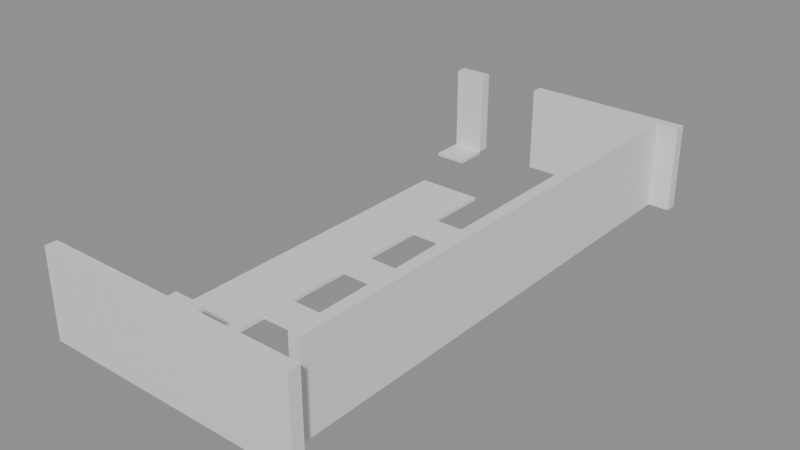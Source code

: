 # Source: building_lego.blend  (saved by Blender 5.0.119; exported with 4.5.12 LTS)
import bpy
from mathutils import Matrix  # noqa: F401  (used for matrix-valued properties, if any)

bpy.ops.wm.read_factory_settings(use_empty=True)
scene = bpy.context.scene
scene.name = 'Scene'

# ---- collections
col_01_paredes_externas = bpy.data.collections.new('01_Paredes_Externas'); scene.collection.children.link(col_01_paredes_externas)
col_02_paredes_internas = bpy.data.collections.new('02_Paredes_Internas'); scene.collection.children.link(col_02_paredes_internas)
col_03_pisos_escadas = bpy.data.collections.new('03_Pisos_Escadas'); scene.collection.children.link(col_03_pisos_escadas)

# ---- materials (node trees are filled in below, after node groups)
mat_mat_parede_externa = bpy.data.materials.new('Mat_Parede_Externa')
mat_mat_parede_interna = bpy.data.materials.new('Mat_Parede_Interna')
mat_mat_pisos = bpy.data.materials.new('Mat_Pisos')

# ---- material node trees
mat_mat_parede_externa.use_nodes = True; mat_mat_parede_externa.node_tree.nodes.clear()
_N = mat_mat_parede_externa.node_tree.nodes; _L = mat_mat_parede_externa.node_tree.links
n0 = _N.new('ShaderNodeBsdfPrincipled'); n0.name = 'BSDF - Pré-fundamentado'; n0.location = (-200, 100)
n1 = _N.new('ShaderNodeOutputMaterial'); n1.name = 'Saída de material'; n1.location = (200, 100)
_L.new(n0.outputs[0], n1.inputs[0])
n1.is_active_output = True
mat_mat_parede_interna.use_nodes = True; mat_mat_parede_interna.node_tree.nodes.clear()
_N = mat_mat_parede_interna.node_tree.nodes; _L = mat_mat_parede_interna.node_tree.links
n0 = _N.new('ShaderNodeBsdfPrincipled'); n0.name = 'BSDF - Pré-fundamentado'; n0.location = (-200, 100)
n1 = _N.new('ShaderNodeOutputMaterial'); n1.name = 'Saída de material'; n1.location = (200, 100)
_L.new(n0.outputs[0], n1.inputs[0])
n1.is_active_output = True
mat_mat_pisos.use_nodes = True; mat_mat_pisos.node_tree.nodes.clear()
_N = mat_mat_pisos.node_tree.nodes; _L = mat_mat_pisos.node_tree.links
n0 = _N.new('ShaderNodeBsdfPrincipled'); n0.name = 'BSDF - Pré-fundamentado'; n0.location = (-200, 100)
n1 = _N.new('ShaderNodeOutputMaterial'); n1.name = 'Saída de material'; n1.location = (200, 100)
_L.new(n0.outputs[0], n1.inputs[0])
n1.is_active_output = True

# ---- meshes
me_bloco_dungeon_wall_4792_1079_z22 = bpy.data.meshes.new('Bloco_dungeon_wall_4792_1079_z22')
me_bloco_dungeon_wall_4792_1079_z22.from_pydata([(-0.5, -0.175, -1.32), (0.5, -0.175, -1.32), (0.5, 0.175, -1.32), (-0.5, 0.175, -1.32), (-0.5, -0.175, 1.32), (0.5, -0.175, 1.32), (0.5, 0.175, 1.32), (-0.5, 0.175, 1.32)], [], [(0, 1, 2, 3), (4, 7, 6, 5), (0, 4, 5, 1), (2, 6, 7, 3), (0, 3, 7, 4), (1, 5, 6, 2)])
me_bloco_dungeon_wall_4792_1079_z22.materials.append(mat_mat_parede_externa)
me_bloco_dungeon_wall_4792_1079_z22.update()
me_bloco_dungeon_wall_4793_1079_z22 = bpy.data.meshes.new('Bloco_dungeon_wall_4793_1079_z22')
me_bloco_dungeon_wall_4793_1079_z22.from_pydata([(-0.5, -0.175, -1.32), (0.5, -0.175, -1.32), (0.5, 0.175, -1.32), (-0.5, 0.175, -1.32), (-0.5, -0.175, 1.32), (0.5, -0.175, 1.32), (0.5, 0.175, 1.32), (-0.5, 0.175, 1.32)], [], [(0, 1, 2, 3), (4, 7, 6, 5), (0, 4, 5, 1), (2, 6, 7, 3), (0, 3, 7, 4), (1, 5, 6, 2)])
me_bloco_dungeon_wall_4793_1079_z22.materials.append(mat_mat_parede_externa)
me_bloco_dungeon_wall_4793_1079_z22.update()
me_bloco_dungeon_wall_4794_1079_z22 = bpy.data.meshes.new('Bloco_dungeon_wall_4794_1079_z22')
me_bloco_dungeon_wall_4794_1079_z22.from_pydata([(-0.5, -0.175, -1.32), (0.5, -0.175, -1.32), (0.5, 0.175, -1.32), (-0.5, 0.175, -1.32), (-0.5, -0.175, 1.32), (0.5, -0.175, 1.32), (0.5, 0.175, 1.32), (-0.5, 0.175, 1.32)], [], [(0, 1, 2, 3), (4, 7, 6, 5), (0, 4, 5, 1), (2, 6, 7, 3), (0, 3, 7, 4), (1, 5, 6, 2)])
me_bloco_dungeon_wall_4794_1079_z22.materials.append(mat_mat_parede_externa)
me_bloco_dungeon_wall_4794_1079_z22.update()
me_bloco_dungeon_wall_4795_1079_z22 = bpy.data.meshes.new('Bloco_dungeon_wall_4795_1079_z22')
me_bloco_dungeon_wall_4795_1079_z22.from_pydata([(-0.5, -0.175, -1.32), (0.5, -0.175, -1.32), (0.5, 0.175, -1.32), (-0.5, 0.175, -1.32), (-0.5, -0.175, 1.32), (0.5, -0.175, 1.32), (0.5, 0.175, 1.32), (-0.5, 0.175, 1.32)], [], [(0, 1, 2, 3), (4, 7, 6, 5), (0, 4, 5, 1), (2, 6, 7, 3), (0, 3, 7, 4), (1, 5, 6, 2)])
me_bloco_dungeon_wall_4795_1079_z22.materials.append(mat_mat_parede_externa)
me_bloco_dungeon_wall_4795_1079_z22.update()
me_bloco_dungeon_wall_4796_1079_z22 = bpy.data.meshes.new('Bloco_dungeon_wall_4796_1079_z22')
me_bloco_dungeon_wall_4796_1079_z22.from_pydata([(-0.5, -0.175, -1.32), (0.5, -0.175, -1.32), (0.5, 0.175, -1.32), (-0.5, 0.175, -1.32), (-0.5, -0.175, 1.32), (0.5, -0.175, 1.32), (0.5, 0.175, 1.32), (-0.5, 0.175, 1.32)], [], [(0, 1, 2, 3), (4, 7, 6, 5), (0, 4, 5, 1), (2, 6, 7, 3), (0, 3, 7, 4), (1, 5, 6, 2)])
me_bloco_dungeon_wall_4796_1079_z22.materials.append(mat_mat_parede_externa)
me_bloco_dungeon_wall_4796_1079_z22.update()
me_bloco_dungeon_wall_4797_1079_z22 = bpy.data.meshes.new('Bloco_dungeon_wall_4797_1079_z22')
me_bloco_dungeon_wall_4797_1079_z22.from_pydata([(-0.5, -0.175, -1.32), (0.5, -0.175, -1.32), (0.5, 0.175, -1.32), (-0.5, 0.175, -1.32), (-0.5, -0.175, 1.32), (0.5, -0.175, 1.32), (0.5, 0.175, 1.32), (-0.5, 0.175, 1.32)], [], [(0, 1, 2, 3), (4, 7, 6, 5), (0, 4, 5, 1), (2, 6, 7, 3), (0, 3, 7, 4), (1, 5, 6, 2)])
me_bloco_dungeon_wall_4797_1079_z22.materials.append(mat_mat_parede_externa)
me_bloco_dungeon_wall_4797_1079_z22.update()
me_bloco_dungeon_wall_4798_1079_z22 = bpy.data.meshes.new('Bloco_dungeon_wall_4798_1079_z22')
me_bloco_dungeon_wall_4798_1079_z22.from_pydata([(-0.5, -0.175, -1.32), (0.5, -0.175, -1.32), (0.5, 0.175, -1.32), (-0.5, 0.175, -1.32), (-0.5, -0.175, 1.32), (0.5, -0.175, 1.32), (0.5, 0.175, 1.32), (-0.5, 0.175, 1.32)], [], [(0, 1, 2, 3), (4, 7, 6, 5), (0, 4, 5, 1), (2, 6, 7, 3), (0, 3, 7, 4), (1, 5, 6, 2)])
me_bloco_dungeon_wall_4798_1079_z22.materials.append(mat_mat_parede_externa)
me_bloco_dungeon_wall_4798_1079_z22.update()
me_bloco_dungeon_wall_4799_1079_z22 = bpy.data.meshes.new('Bloco_dungeon_wall_4799_1079_z22')
me_bloco_dungeon_wall_4799_1079_z22.from_pydata([(-0.5, -0.175, -1.32), (0.5, -0.175, -1.32), (0.5, 0.175, -1.32), (-0.5, 0.175, -1.32), (-0.5, -0.175, 1.32), (0.5, -0.175, 1.32), (0.5, 0.175, 1.32), (-0.5, 0.175, 1.32)], [], [(0, 1, 2, 3), (4, 7, 6, 5), (0, 4, 5, 1), (2, 6, 7, 3), (0, 3, 7, 4), (1, 5, 6, 2)])
me_bloco_dungeon_wall_4799_1079_z22.materials.append(mat_mat_parede_externa)
me_bloco_dungeon_wall_4799_1079_z22.update()
me_bloco_dungeon_wall_4792_1095_z22 = bpy.data.meshes.new('Bloco_dungeon_wall_4792_1095_z22')
me_bloco_dungeon_wall_4792_1095_z22.from_pydata([(-0.5, -0.175, -1.32), (0.5, -0.175, -1.32), (0.5, 0.175, -1.32), (-0.5, 0.175, -1.32), (-0.5, -0.175, 1.32), (0.5, -0.175, 1.32), (0.5, 0.175, 1.32), (-0.5, 0.175, 1.32)], [], [(0, 1, 2, 3), (4, 7, 6, 5), (0, 4, 5, 1), (2, 6, 7, 3), (0, 3, 7, 4), (1, 5, 6, 2)])
me_bloco_dungeon_wall_4792_1095_z22.materials.append(mat_mat_parede_externa)
me_bloco_dungeon_wall_4792_1095_z22.update()
me_bloco_dungeon_wall_4795_1095_z22 = bpy.data.meshes.new('Bloco_dungeon_wall_4795_1095_z22')
me_bloco_dungeon_wall_4795_1095_z22.from_pydata([(-0.5, -0.175, -1.32), (0.5, -0.175, -1.32), (0.5, 0.175, -1.32), (-0.5, 0.175, -1.32), (-0.5, -0.175, 1.32), (0.5, -0.175, 1.32), (0.5, 0.175, 1.32), (-0.5, 0.175, 1.32)], [], [(0, 1, 2, 3), (4, 7, 6, 5), (0, 4, 5, 1), (2, 6, 7, 3), (0, 3, 7, 4), (1, 5, 6, 2)])
me_bloco_dungeon_wall_4795_1095_z22.materials.append(mat_mat_parede_externa)
me_bloco_dungeon_wall_4795_1095_z22.update()
me_bloco_dungeon_wall_4796_1095_z22 = bpy.data.meshes.new('Bloco_dungeon_wall_4796_1095_z22')
me_bloco_dungeon_wall_4796_1095_z22.from_pydata([(-0.5, -0.175, -1.32), (0.5, -0.175, -1.32), (0.5, 0.175, -1.32), (-0.5, 0.175, -1.32), (-0.5, -0.175, 1.32), (0.5, -0.175, 1.32), (0.5, 0.175, 1.32), (-0.5, 0.175, 1.32)], [], [(0, 1, 2, 3), (4, 7, 6, 5), (0, 4, 5, 1), (2, 6, 7, 3), (0, 3, 7, 4), (1, 5, 6, 2)])
me_bloco_dungeon_wall_4796_1095_z22.materials.append(mat_mat_parede_externa)
me_bloco_dungeon_wall_4796_1095_z22.update()
me_bloco_dungeon_wall_4797_1095_z22 = bpy.data.meshes.new('Bloco_dungeon_wall_4797_1095_z22')
me_bloco_dungeon_wall_4797_1095_z22.from_pydata([(-0.5, -0.175, -1.32), (0.5, -0.175, -1.32), (0.5, 0.175, -1.32), (-0.5, 0.175, -1.32), (-0.5, -0.175, 1.32), (0.5, -0.175, 1.32), (0.5, 0.175, 1.32), (-0.5, 0.175, 1.32)], [], [(0, 1, 2, 3), (4, 7, 6, 5), (0, 4, 5, 1), (2, 6, 7, 3), (0, 3, 7, 4), (1, 5, 6, 2)])
me_bloco_dungeon_wall_4797_1095_z22.materials.append(mat_mat_parede_externa)
me_bloco_dungeon_wall_4797_1095_z22.update()
me_bloco_dungeon_wall_4798_1095_z22 = bpy.data.meshes.new('Bloco_dungeon_wall_4798_1095_z22')
me_bloco_dungeon_wall_4798_1095_z22.from_pydata([(-0.5, -0.175, -1.32), (0.5, -0.175, -1.32), (0.5, 0.175, -1.32), (-0.5, 0.175, -1.32), (-0.5, -0.175, 1.32), (0.5, -0.175, 1.32), (0.5, 0.175, 1.32), (-0.5, 0.175, 1.32)], [], [(0, 1, 2, 3), (4, 7, 6, 5), (0, 4, 5, 1), (2, 6, 7, 3), (0, 3, 7, 4), (1, 5, 6, 2)])
me_bloco_dungeon_wall_4798_1095_z22.materials.append(mat_mat_parede_externa)
me_bloco_dungeon_wall_4798_1095_z22.update()
me_bloco_dungeon_wall_4799_1095_z22 = bpy.data.meshes.new('Bloco_dungeon_wall_4799_1095_z22')
me_bloco_dungeon_wall_4799_1095_z22.from_pydata([(-0.5, -0.175, -1.32), (0.5, -0.175, -1.32), (0.5, 0.175, -1.32), (-0.5, 0.175, -1.32), (-0.5, -0.175, 1.32), (0.5, -0.175, 1.32), (0.5, 0.175, 1.32), (-0.5, 0.175, 1.32)], [], [(0, 1, 2, 3), (4, 7, 6, 5), (0, 4, 5, 1), (2, 6, 7, 3), (0, 3, 7, 4), (1, 5, 6, 2)])
me_bloco_dungeon_wall_4799_1095_z22.materials.append(mat_mat_parede_externa)
me_bloco_dungeon_wall_4799_1095_z22.update()
me_bloco_dungeon_wall_4799_1080_z22 = bpy.data.meshes.new('Bloco_dungeon_wall_4799_1080_z22')
me_bloco_dungeon_wall_4799_1080_z22.from_pydata([(-0.175, -0.5, -1.32), (0.175, -0.5, -1.32), (0.175, 0.5, -1.32), (-0.175, 0.5, -1.32), (-0.175, -0.5, 1.32), (0.175, -0.5, 1.32), (0.175, 0.5, 1.32), (-0.175, 0.5, 1.32)], [], [(0, 1, 2, 3), (4, 7, 6, 5), (0, 4, 5, 1), (2, 6, 7, 3), (0, 3, 7, 4), (1, 5, 6, 2)])
me_bloco_dungeon_wall_4799_1080_z22.materials.append(mat_mat_parede_externa)
me_bloco_dungeon_wall_4799_1080_z22.update()
me_bloco_dungeon_wall_4799_1081_z22 = bpy.data.meshes.new('Bloco_dungeon_wall_4799_1081_z22')
me_bloco_dungeon_wall_4799_1081_z22.from_pydata([(-0.175, -0.5, -1.32), (0.175, -0.5, -1.32), (0.175, 0.5, -1.32), (-0.175, 0.5, -1.32), (-0.175, -0.5, 1.32), (0.175, -0.5, 1.32), (0.175, 0.5, 1.32), (-0.175, 0.5, 1.32)], [], [(0, 1, 2, 3), (4, 7, 6, 5), (0, 4, 5, 1), (2, 6, 7, 3), (0, 3, 7, 4), (1, 5, 6, 2)])
me_bloco_dungeon_wall_4799_1081_z22.materials.append(mat_mat_parede_externa)
me_bloco_dungeon_wall_4799_1081_z22.update()
me_bloco_dungeon_wall_4799_1082_z22 = bpy.data.meshes.new('Bloco_dungeon_wall_4799_1082_z22')
me_bloco_dungeon_wall_4799_1082_z22.from_pydata([(-0.175, -0.5, -1.32), (0.175, -0.5, -1.32), (0.175, 0.5, -1.32), (-0.175, 0.5, -1.32), (-0.175, -0.5, 1.32), (0.175, -0.5, 1.32), (0.175, 0.5, 1.32), (-0.175, 0.5, 1.32)], [], [(0, 1, 2, 3), (4, 7, 6, 5), (0, 4, 5, 1), (2, 6, 7, 3), (0, 3, 7, 4), (1, 5, 6, 2)])
me_bloco_dungeon_wall_4799_1082_z22.materials.append(mat_mat_parede_externa)
me_bloco_dungeon_wall_4799_1082_z22.update()
me_bloco_dungeon_wall_4799_1083_z22 = bpy.data.meshes.new('Bloco_dungeon_wall_4799_1083_z22')
me_bloco_dungeon_wall_4799_1083_z22.from_pydata([(-0.175, -0.5, -1.32), (0.175, -0.5, -1.32), (0.175, 0.5, -1.32), (-0.175, 0.5, -1.32), (-0.175, -0.5, 1.32), (0.175, -0.5, 1.32), (0.175, 0.5, 1.32), (-0.175, 0.5, 1.32)], [], [(0, 1, 2, 3), (4, 7, 6, 5), (0, 4, 5, 1), (2, 6, 7, 3), (0, 3, 7, 4), (1, 5, 6, 2)])
me_bloco_dungeon_wall_4799_1083_z22.materials.append(mat_mat_parede_externa)
me_bloco_dungeon_wall_4799_1083_z22.update()
me_bloco_dungeon_wall_4799_1084_z22 = bpy.data.meshes.new('Bloco_dungeon_wall_4799_1084_z22')
me_bloco_dungeon_wall_4799_1084_z22.from_pydata([(-0.175, -0.5, -1.32), (0.175, -0.5, -1.32), (0.175, 0.5, -1.32), (-0.175, 0.5, -1.32), (-0.175, -0.5, 1.32), (0.175, -0.5, 1.32), (0.175, 0.5, 1.32), (-0.175, 0.5, 1.32)], [], [(0, 1, 2, 3), (4, 7, 6, 5), (0, 4, 5, 1), (2, 6, 7, 3), (0, 3, 7, 4), (1, 5, 6, 2)])
me_bloco_dungeon_wall_4799_1084_z22.materials.append(mat_mat_parede_externa)
me_bloco_dungeon_wall_4799_1084_z22.update()
me_bloco_dungeon_wall_4799_1085_z22 = bpy.data.meshes.new('Bloco_dungeon_wall_4799_1085_z22')
me_bloco_dungeon_wall_4799_1085_z22.from_pydata([(-0.175, -0.5, -1.32), (0.175, -0.5, -1.32), (0.175, 0.5, -1.32), (-0.175, 0.5, -1.32), (-0.175, -0.5, 1.32), (0.175, -0.5, 1.32), (0.175, 0.5, 1.32), (-0.175, 0.5, 1.32)], [], [(0, 1, 2, 3), (4, 7, 6, 5), (0, 4, 5, 1), (2, 6, 7, 3), (0, 3, 7, 4), (1, 5, 6, 2)])
me_bloco_dungeon_wall_4799_1085_z22.materials.append(mat_mat_parede_externa)
me_bloco_dungeon_wall_4799_1085_z22.update()
me_bloco_dungeon_wall_4799_1086_z22 = bpy.data.meshes.new('Bloco_dungeon_wall_4799_1086_z22')
me_bloco_dungeon_wall_4799_1086_z22.from_pydata([(-0.175, -0.5, -1.32), (0.175, -0.5, -1.32), (0.175, 0.5, -1.32), (-0.175, 0.5, -1.32), (-0.175, -0.5, 1.32), (0.175, -0.5, 1.32), (0.175, 0.5, 1.32), (-0.175, 0.5, 1.32)], [], [(0, 1, 2, 3), (4, 7, 6, 5), (0, 4, 5, 1), (2, 6, 7, 3), (0, 3, 7, 4), (1, 5, 6, 2)])
me_bloco_dungeon_wall_4799_1086_z22.materials.append(mat_mat_parede_externa)
me_bloco_dungeon_wall_4799_1086_z22.update()
me_bloco_dungeon_wall_4799_1087_z22 = bpy.data.meshes.new('Bloco_dungeon_wall_4799_1087_z22')
me_bloco_dungeon_wall_4799_1087_z22.from_pydata([(-0.175, -0.5, -1.32), (0.175, -0.5, -1.32), (0.175, 0.5, -1.32), (-0.175, 0.5, -1.32), (-0.175, -0.5, 1.32), (0.175, -0.5, 1.32), (0.175, 0.5, 1.32), (-0.175, 0.5, 1.32)], [], [(0, 1, 2, 3), (4, 7, 6, 5), (0, 4, 5, 1), (2, 6, 7, 3), (0, 3, 7, 4), (1, 5, 6, 2)])
me_bloco_dungeon_wall_4799_1087_z22.materials.append(mat_mat_parede_externa)
me_bloco_dungeon_wall_4799_1087_z22.update()
me_bloco_dungeon_wall_4799_1088_z22 = bpy.data.meshes.new('Bloco_dungeon_wall_4799_1088_z22')
me_bloco_dungeon_wall_4799_1088_z22.from_pydata([(-0.175, -0.5, -1.32), (0.175, -0.5, -1.32), (0.175, 0.5, -1.32), (-0.175, 0.5, -1.32), (-0.175, -0.5, 1.32), (0.175, -0.5, 1.32), (0.175, 0.5, 1.32), (-0.175, 0.5, 1.32)], [], [(0, 1, 2, 3), (4, 7, 6, 5), (0, 4, 5, 1), (2, 6, 7, 3), (0, 3, 7, 4), (1, 5, 6, 2)])
me_bloco_dungeon_wall_4799_1088_z22.materials.append(mat_mat_parede_externa)
me_bloco_dungeon_wall_4799_1088_z22.update()
me_bloco_dungeon_wall_4799_1089_z22 = bpy.data.meshes.new('Bloco_dungeon_wall_4799_1089_z22')
me_bloco_dungeon_wall_4799_1089_z22.from_pydata([(-0.175, -0.5, -1.32), (0.175, -0.5, -1.32), (0.175, 0.5, -1.32), (-0.175, 0.5, -1.32), (-0.175, -0.5, 1.32), (0.175, -0.5, 1.32), (0.175, 0.5, 1.32), (-0.175, 0.5, 1.32)], [], [(0, 1, 2, 3), (4, 7, 6, 5), (0, 4, 5, 1), (2, 6, 7, 3), (0, 3, 7, 4), (1, 5, 6, 2)])
me_bloco_dungeon_wall_4799_1089_z22.materials.append(mat_mat_parede_externa)
me_bloco_dungeon_wall_4799_1089_z22.update()
me_bloco_dungeon_wall_4799_1090_z22 = bpy.data.meshes.new('Bloco_dungeon_wall_4799_1090_z22')
me_bloco_dungeon_wall_4799_1090_z22.from_pydata([(-0.175, -0.5, -1.32), (0.175, -0.5, -1.32), (0.175, 0.5, -1.32), (-0.175, 0.5, -1.32), (-0.175, -0.5, 1.32), (0.175, -0.5, 1.32), (0.175, 0.5, 1.32), (-0.175, 0.5, 1.32)], [], [(0, 1, 2, 3), (4, 7, 6, 5), (0, 4, 5, 1), (2, 6, 7, 3), (0, 3, 7, 4), (1, 5, 6, 2)])
me_bloco_dungeon_wall_4799_1090_z22.materials.append(mat_mat_parede_externa)
me_bloco_dungeon_wall_4799_1090_z22.update()
me_bloco_dungeon_wall_4799_1091_z22 = bpy.data.meshes.new('Bloco_dungeon_wall_4799_1091_z22')
me_bloco_dungeon_wall_4799_1091_z22.from_pydata([(-0.175, -0.5, -1.32), (0.175, -0.5, -1.32), (0.175, 0.5, -1.32), (-0.175, 0.5, -1.32), (-0.175, -0.5, 1.32), (0.175, -0.5, 1.32), (0.175, 0.5, 1.32), (-0.175, 0.5, 1.32)], [], [(0, 1, 2, 3), (4, 7, 6, 5), (0, 4, 5, 1), (2, 6, 7, 3), (0, 3, 7, 4), (1, 5, 6, 2)])
me_bloco_dungeon_wall_4799_1091_z22.materials.append(mat_mat_parede_externa)
me_bloco_dungeon_wall_4799_1091_z22.update()
me_bloco_dungeon_wall_4799_1092_z22 = bpy.data.meshes.new('Bloco_dungeon_wall_4799_1092_z22')
me_bloco_dungeon_wall_4799_1092_z22.from_pydata([(-0.175, -0.5, -1.32), (0.175, -0.5, -1.32), (0.175, 0.5, -1.32), (-0.175, 0.5, -1.32), (-0.175, -0.5, 1.32), (0.175, -0.5, 1.32), (0.175, 0.5, 1.32), (-0.175, 0.5, 1.32)], [], [(0, 1, 2, 3), (4, 7, 6, 5), (0, 4, 5, 1), (2, 6, 7, 3), (0, 3, 7, 4), (1, 5, 6, 2)])
me_bloco_dungeon_wall_4799_1092_z22.materials.append(mat_mat_parede_externa)
me_bloco_dungeon_wall_4799_1092_z22.update()
me_bloco_dungeon_wall_4799_1093_z22 = bpy.data.meshes.new('Bloco_dungeon_wall_4799_1093_z22')
me_bloco_dungeon_wall_4799_1093_z22.from_pydata([(-0.175, -0.5, -1.32), (0.175, -0.5, -1.32), (0.175, 0.5, -1.32), (-0.175, 0.5, -1.32), (-0.175, -0.5, 1.32), (0.175, -0.5, 1.32), (0.175, 0.5, 1.32), (-0.175, 0.5, 1.32)], [], [(0, 1, 2, 3), (4, 7, 6, 5), (0, 4, 5, 1), (2, 6, 7, 3), (0, 3, 7, 4), (1, 5, 6, 2)])
me_bloco_dungeon_wall_4799_1093_z22.materials.append(mat_mat_parede_externa)
me_bloco_dungeon_wall_4799_1093_z22.update()
me_bloco_dungeon_wall_4799_1094_z22 = bpy.data.meshes.new('Bloco_dungeon_wall_4799_1094_z22')
me_bloco_dungeon_wall_4799_1094_z22.from_pydata([(-0.175, -0.5, -1.32), (0.175, -0.5, -1.32), (0.175, 0.5, -1.32), (-0.175, 0.5, -1.32), (-0.175, -0.5, 1.32), (0.175, -0.5, 1.32), (0.175, 0.5, 1.32), (-0.175, 0.5, 1.32)], [], [(0, 1, 2, 3), (4, 7, 6, 5), (0, 4, 5, 1), (2, 6, 7, 3), (0, 3, 7, 4), (1, 5, 6, 2)])
me_bloco_dungeon_wall_4799_1094_z22.materials.append(mat_mat_parede_externa)
me_bloco_dungeon_wall_4799_1094_z22.update()
me_bloco_wall_torch_4795_1080_z37 = bpy.data.meshes.new('Bloco_wall_torch_4795_1080_z37')
me_bloco_wall_torch_4795_1080_z37.from_pydata([(-0.5, -0.175, -0.06), (0.5, -0.175, -0.06), (0.5, 0.175, -0.06), (-0.5, 0.175, -0.06), (-0.5, -0.175, 0.06), (0.5, -0.175, 0.06), (0.5, 0.175, 0.06), (-0.5, 0.175, 0.06)], [], [(0, 1, 2, 3), (4, 7, 6, 5), (0, 4, 5, 1), (2, 6, 7, 3), (0, 3, 7, 4), (1, 5, 6, 2)])
me_bloco_wall_torch_4795_1080_z37.materials.append(mat_mat_parede_interna)
me_bloco_wall_torch_4795_1080_z37.update()
me_piso_counter_4793_1082_z22 = bpy.data.meshes.new('Piso_counter_4793_1082_z22')
me_piso_counter_4793_1082_z22.from_pydata([(-0.5, -0.5, -0.05), (0.5, -0.5, -0.05), (0.5, 0.5, -0.05), (-0.5, 0.5, -0.05), (-0.5, -0.5, 0.05), (0.5, -0.5, 0.05), (0.5, 0.5, 0.05), (-0.5, 0.5, 0.05)], [], [(0, 1, 2, 3), (4, 7, 6, 5), (0, 4, 5, 1), (2, 6, 7, 3), (0, 3, 7, 4), (1, 5, 6, 2)])
me_piso_counter_4793_1082_z22.materials.append(mat_mat_pisos)
me_piso_counter_4793_1082_z22.update()
me_piso_counter_4794_1082_z22 = bpy.data.meshes.new('Piso_counter_4794_1082_z22')
me_piso_counter_4794_1082_z22.from_pydata([(-0.5, -0.5, -0.05), (0.5, -0.5, -0.05), (0.5, 0.5, -0.05), (-0.5, 0.5, -0.05), (-0.5, -0.5, 0.05), (0.5, -0.5, 0.05), (0.5, 0.5, 0.05), (-0.5, 0.5, 0.05)], [], [(0, 1, 2, 3), (4, 7, 6, 5), (0, 4, 5, 1), (2, 6, 7, 3), (0, 3, 7, 4), (1, 5, 6, 2)])
me_piso_counter_4794_1082_z22.materials.append(mat_mat_pisos)
me_piso_counter_4794_1082_z22.update()
me_piso_counter_4793_1083_z22 = bpy.data.meshes.new('Piso_counter_4793_1083_z22')
me_piso_counter_4793_1083_z22.from_pydata([(-0.5, -0.5, -0.05), (0.5, -0.5, -0.05), (0.5, 0.5, -0.05), (-0.5, 0.5, -0.05), (-0.5, -0.5, 0.05), (0.5, -0.5, 0.05), (0.5, 0.5, 0.05), (-0.5, 0.5, 0.05)], [], [(0, 1, 2, 3), (4, 7, 6, 5), (0, 4, 5, 1), (2, 6, 7, 3), (0, 3, 7, 4), (1, 5, 6, 2)])
me_piso_counter_4793_1083_z22.materials.append(mat_mat_pisos)
me_piso_counter_4793_1083_z22.update()
me_piso_counter_4794_1083_z22 = bpy.data.meshes.new('Piso_counter_4794_1083_z22')
me_piso_counter_4794_1083_z22.from_pydata([(-0.5, -0.5, -0.05), (0.5, -0.5, -0.05), (0.5, 0.5, -0.05), (-0.5, 0.5, -0.05), (-0.5, -0.5, 0.05), (0.5, -0.5, 0.05), (0.5, 0.5, 0.05), (-0.5, 0.5, 0.05)], [], [(0, 1, 2, 3), (4, 7, 6, 5), (0, 4, 5, 1), (2, 6, 7, 3), (0, 3, 7, 4), (1, 5, 6, 2)])
me_piso_counter_4794_1083_z22.materials.append(mat_mat_pisos)
me_piso_counter_4794_1083_z22.update()
me_piso_foot_stool_4795_1083_z22 = bpy.data.meshes.new('Piso_foot_stool_4795_1083_z22')
me_piso_foot_stool_4795_1083_z22.from_pydata([(-0.5, -0.5, -0.05), (0.5, -0.5, -0.05), (0.5, 0.5, -0.05), (-0.5, 0.5, -0.05), (-0.5, -0.5, 0.05), (0.5, -0.5, 0.05), (0.5, 0.5, 0.05), (-0.5, 0.5, 0.05)], [], [(0, 1, 2, 3), (4, 7, 6, 5), (0, 4, 5, 1), (2, 6, 7, 3), (0, 3, 7, 4), (1, 5, 6, 2)])
me_piso_foot_stool_4795_1083_z22.materials.append(mat_mat_pisos)
me_piso_foot_stool_4795_1083_z22.update()
me_piso_counter_4793_1084_z22 = bpy.data.meshes.new('Piso_counter_4793_1084_z22')
me_piso_counter_4793_1084_z22.from_pydata([(-0.5, -0.5, -0.05), (0.5, -0.5, -0.05), (0.5, 0.5, -0.05), (-0.5, 0.5, -0.05), (-0.5, -0.5, 0.05), (0.5, -0.5, 0.05), (0.5, 0.5, 0.05), (-0.5, 0.5, 0.05)], [], [(0, 1, 2, 3), (4, 7, 6, 5), (0, 4, 5, 1), (2, 6, 7, 3), (0, 3, 7, 4), (1, 5, 6, 2)])
me_piso_counter_4793_1084_z22.materials.append(mat_mat_pisos)
me_piso_counter_4793_1084_z22.update()
me_piso_counter_4794_1084_z22 = bpy.data.meshes.new('Piso_counter_4794_1084_z22')
me_piso_counter_4794_1084_z22.from_pydata([(-0.5, -0.5, -0.05), (0.5, -0.5, -0.05), (0.5, 0.5, -0.05), (-0.5, 0.5, -0.05), (-0.5, -0.5, 0.05), (0.5, -0.5, 0.05), (0.5, 0.5, 0.05), (-0.5, 0.5, 0.05)], [], [(0, 1, 2, 3), (4, 7, 6, 5), (0, 4, 5, 1), (2, 6, 7, 3), (0, 3, 7, 4), (1, 5, 6, 2)])
me_piso_counter_4794_1084_z22.materials.append(mat_mat_pisos)
me_piso_counter_4794_1084_z22.update()
me_piso_counter_4793_1085_z22 = bpy.data.meshes.new('Piso_counter_4793_1085_z22')
me_piso_counter_4793_1085_z22.from_pydata([(-0.5, -0.5, -0.05), (0.5, -0.5, -0.05), (0.5, 0.5, -0.05), (-0.5, 0.5, -0.05), (-0.5, -0.5, 0.05), (0.5, -0.5, 0.05), (0.5, 0.5, 0.05), (-0.5, 0.5, 0.05)], [], [(0, 1, 2, 3), (4, 7, 6, 5), (0, 4, 5, 1), (2, 6, 7, 3), (0, 3, 7, 4), (1, 5, 6, 2)])
me_piso_counter_4793_1085_z22.materials.append(mat_mat_pisos)
me_piso_counter_4793_1085_z22.update()
me_piso_counter_4794_1085_z22 = bpy.data.meshes.new('Piso_counter_4794_1085_z22')
me_piso_counter_4794_1085_z22.from_pydata([(-0.5, -0.5, -0.05), (0.5, -0.5, -0.05), (0.5, 0.5, -0.05), (-0.5, 0.5, -0.05), (-0.5, -0.5, 0.05), (0.5, -0.5, 0.05), (0.5, 0.5, 0.05), (-0.5, 0.5, 0.05)], [], [(0, 1, 2, 3), (4, 7, 6, 5), (0, 4, 5, 1), (2, 6, 7, 3), (0, 3, 7, 4), (1, 5, 6, 2)])
me_piso_counter_4794_1085_z22.materials.append(mat_mat_pisos)
me_piso_counter_4794_1085_z22.update()
me_piso_counter_4793_1086_z22 = bpy.data.meshes.new('Piso_counter_4793_1086_z22')
me_piso_counter_4793_1086_z22.from_pydata([(-0.5, -0.5, -0.05), (0.5, -0.5, -0.05), (0.5, 0.5, -0.05), (-0.5, 0.5, -0.05), (-0.5, -0.5, 0.05), (0.5, -0.5, 0.05), (0.5, 0.5, 0.05), (-0.5, 0.5, 0.05)], [], [(0, 1, 2, 3), (4, 7, 6, 5), (0, 4, 5, 1), (2, 6, 7, 3), (0, 3, 7, 4), (1, 5, 6, 2)])
me_piso_counter_4793_1086_z22.materials.append(mat_mat_pisos)
me_piso_counter_4793_1086_z22.update()
me_piso_counter_4794_1086_z22 = bpy.data.meshes.new('Piso_counter_4794_1086_z22')
me_piso_counter_4794_1086_z22.from_pydata([(-0.5, -0.5, -0.05), (0.5, -0.5, -0.05), (0.5, 0.5, -0.05), (-0.5, 0.5, -0.05), (-0.5, -0.5, 0.05), (0.5, -0.5, 0.05), (0.5, 0.5, 0.05), (-0.5, 0.5, 0.05)], [], [(0, 1, 2, 3), (4, 7, 6, 5), (0, 4, 5, 1), (2, 6, 7, 3), (0, 3, 7, 4), (1, 5, 6, 2)])
me_piso_counter_4794_1086_z22.materials.append(mat_mat_pisos)
me_piso_counter_4794_1086_z22.update()
me_piso_foot_stool_4795_1086_z22 = bpy.data.meshes.new('Piso_foot_stool_4795_1086_z22')
me_piso_foot_stool_4795_1086_z22.from_pydata([(-0.5, -0.5, -0.05), (0.5, -0.5, -0.05), (0.5, 0.5, -0.05), (-0.5, 0.5, -0.05), (-0.5, -0.5, 0.05), (0.5, -0.5, 0.05), (0.5, 0.5, 0.05), (-0.5, 0.5, 0.05)], [], [(0, 1, 2, 3), (4, 7, 6, 5), (0, 4, 5, 1), (2, 6, 7, 3), (0, 3, 7, 4), (1, 5, 6, 2)])
me_piso_foot_stool_4795_1086_z22.materials.append(mat_mat_pisos)
me_piso_foot_stool_4795_1086_z22.update()
me_piso_counter_4793_1087_z22 = bpy.data.meshes.new('Piso_counter_4793_1087_z22')
me_piso_counter_4793_1087_z22.from_pydata([(-0.5, -0.5, -0.05), (0.5, -0.5, -0.05), (0.5, 0.5, -0.05), (-0.5, 0.5, -0.05), (-0.5, -0.5, 0.05), (0.5, -0.5, 0.05), (0.5, 0.5, 0.05), (-0.5, 0.5, 0.05)], [], [(0, 1, 2, 3), (4, 7, 6, 5), (0, 4, 5, 1), (2, 6, 7, 3), (0, 3, 7, 4), (1, 5, 6, 2)])
me_piso_counter_4793_1087_z22.materials.append(mat_mat_pisos)
me_piso_counter_4793_1087_z22.update()
me_piso_counter_4794_1087_z22 = bpy.data.meshes.new('Piso_counter_4794_1087_z22')
me_piso_counter_4794_1087_z22.from_pydata([(-0.5, -0.5, -0.05), (0.5, -0.5, -0.05), (0.5, 0.5, -0.05), (-0.5, 0.5, -0.05), (-0.5, -0.5, 0.05), (0.5, -0.5, 0.05), (0.5, 0.5, 0.05), (-0.5, 0.5, 0.05)], [], [(0, 1, 2, 3), (4, 7, 6, 5), (0, 4, 5, 1), (2, 6, 7, 3), (0, 3, 7, 4), (1, 5, 6, 2)])
me_piso_counter_4794_1087_z22.materials.append(mat_mat_pisos)
me_piso_counter_4794_1087_z22.update()
me_piso_counter_4793_1088_z22 = bpy.data.meshes.new('Piso_counter_4793_1088_z22')
me_piso_counter_4793_1088_z22.from_pydata([(-0.5, -0.5, -0.05), (0.5, -0.5, -0.05), (0.5, 0.5, -0.05), (-0.5, 0.5, -0.05), (-0.5, -0.5, 0.05), (0.5, -0.5, 0.05), (0.5, 0.5, 0.05), (-0.5, 0.5, 0.05)], [], [(0, 1, 2, 3), (4, 7, 6, 5), (0, 4, 5, 1), (2, 6, 7, 3), (0, 3, 7, 4), (1, 5, 6, 2)])
me_piso_counter_4793_1088_z22.materials.append(mat_mat_pisos)
me_piso_counter_4793_1088_z22.update()
me_piso_counter_4794_1088_z22 = bpy.data.meshes.new('Piso_counter_4794_1088_z22')
me_piso_counter_4794_1088_z22.from_pydata([(-0.5, -0.5, -0.05), (0.5, -0.5, -0.05), (0.5, 0.5, -0.05), (-0.5, 0.5, -0.05), (-0.5, -0.5, 0.05), (0.5, -0.5, 0.05), (0.5, 0.5, 0.05), (-0.5, 0.5, 0.05)], [], [(0, 1, 2, 3), (4, 7, 6, 5), (0, 4, 5, 1), (2, 6, 7, 3), (0, 3, 7, 4), (1, 5, 6, 2)])
me_piso_counter_4794_1088_z22.materials.append(mat_mat_pisos)
me_piso_counter_4794_1088_z22.update()
me_piso_counter_4793_1089_z22 = bpy.data.meshes.new('Piso_counter_4793_1089_z22')
me_piso_counter_4793_1089_z22.from_pydata([(-0.5, -0.5, -0.05), (0.5, -0.5, -0.05), (0.5, 0.5, -0.05), (-0.5, 0.5, -0.05), (-0.5, -0.5, 0.05), (0.5, -0.5, 0.05), (0.5, 0.5, 0.05), (-0.5, 0.5, 0.05)], [], [(0, 1, 2, 3), (4, 7, 6, 5), (0, 4, 5, 1), (2, 6, 7, 3), (0, 3, 7, 4), (1, 5, 6, 2)])
me_piso_counter_4793_1089_z22.materials.append(mat_mat_pisos)
me_piso_counter_4793_1089_z22.update()
me_piso_counter_4794_1089_z22 = bpy.data.meshes.new('Piso_counter_4794_1089_z22')
me_piso_counter_4794_1089_z22.from_pydata([(-0.5, -0.5, -0.05), (0.5, -0.5, -0.05), (0.5, 0.5, -0.05), (-0.5, 0.5, -0.05), (-0.5, -0.5, 0.05), (0.5, -0.5, 0.05), (0.5, 0.5, 0.05), (-0.5, 0.5, 0.05)], [], [(0, 1, 2, 3), (4, 7, 6, 5), (0, 4, 5, 1), (2, 6, 7, 3), (0, 3, 7, 4), (1, 5, 6, 2)])
me_piso_counter_4794_1089_z22.materials.append(mat_mat_pisos)
me_piso_counter_4794_1089_z22.update()
me_piso_foot_stool_4795_1089_z22 = bpy.data.meshes.new('Piso_foot_stool_4795_1089_z22')
me_piso_foot_stool_4795_1089_z22.from_pydata([(-0.5, -0.5, -0.05), (0.5, -0.5, -0.05), (0.5, 0.5, -0.05), (-0.5, 0.5, -0.05), (-0.5, -0.5, 0.05), (0.5, -0.5, 0.05), (0.5, 0.5, 0.05), (-0.5, 0.5, 0.05)], [], [(0, 1, 2, 3), (4, 7, 6, 5), (0, 4, 5, 1), (2, 6, 7, 3), (0, 3, 7, 4), (1, 5, 6, 2)])
me_piso_foot_stool_4795_1089_z22.materials.append(mat_mat_pisos)
me_piso_foot_stool_4795_1089_z22.update()
me_piso_counter_4793_1090_z22 = bpy.data.meshes.new('Piso_counter_4793_1090_z22')
me_piso_counter_4793_1090_z22.from_pydata([(-0.5, -0.5, -0.05), (0.5, -0.5, -0.05), (0.5, 0.5, -0.05), (-0.5, 0.5, -0.05), (-0.5, -0.5, 0.05), (0.5, -0.5, 0.05), (0.5, 0.5, 0.05), (-0.5, 0.5, 0.05)], [], [(0, 1, 2, 3), (4, 7, 6, 5), (0, 4, 5, 1), (2, 6, 7, 3), (0, 3, 7, 4), (1, 5, 6, 2)])
me_piso_counter_4793_1090_z22.materials.append(mat_mat_pisos)
me_piso_counter_4793_1090_z22.update()
me_piso_counter_4794_1090_z22 = bpy.data.meshes.new('Piso_counter_4794_1090_z22')
me_piso_counter_4794_1090_z22.from_pydata([(-0.5, -0.5, -0.05), (0.5, -0.5, -0.05), (0.5, 0.5, -0.05), (-0.5, 0.5, -0.05), (-0.5, -0.5, 0.05), (0.5, -0.5, 0.05), (0.5, 0.5, 0.05), (-0.5, 0.5, 0.05)], [], [(0, 1, 2, 3), (4, 7, 6, 5), (0, 4, 5, 1), (2, 6, 7, 3), (0, 3, 7, 4), (1, 5, 6, 2)])
me_piso_counter_4794_1090_z22.materials.append(mat_mat_pisos)
me_piso_counter_4794_1090_z22.update()
me_piso_counter_4793_1091_z22 = bpy.data.meshes.new('Piso_counter_4793_1091_z22')
me_piso_counter_4793_1091_z22.from_pydata([(-0.5, -0.5, -0.05), (0.5, -0.5, -0.05), (0.5, 0.5, -0.05), (-0.5, 0.5, -0.05), (-0.5, -0.5, 0.05), (0.5, -0.5, 0.05), (0.5, 0.5, 0.05), (-0.5, 0.5, 0.05)], [], [(0, 1, 2, 3), (4, 7, 6, 5), (0, 4, 5, 1), (2, 6, 7, 3), (0, 3, 7, 4), (1, 5, 6, 2)])
me_piso_counter_4793_1091_z22.materials.append(mat_mat_pisos)
me_piso_counter_4793_1091_z22.update()
me_piso_counter_4794_1091_z22 = bpy.data.meshes.new('Piso_counter_4794_1091_z22')
me_piso_counter_4794_1091_z22.from_pydata([(-0.5, -0.5, -0.05), (0.5, -0.5, -0.05), (0.5, 0.5, -0.05), (-0.5, 0.5, -0.05), (-0.5, -0.5, 0.05), (0.5, -0.5, 0.05), (0.5, 0.5, 0.05), (-0.5, 0.5, 0.05)], [], [(0, 1, 2, 3), (4, 7, 6, 5), (0, 4, 5, 1), (2, 6, 7, 3), (0, 3, 7, 4), (1, 5, 6, 2)])
me_piso_counter_4794_1091_z22.materials.append(mat_mat_pisos)
me_piso_counter_4794_1091_z22.update()
me_piso_cot_4792_1094_z22 = bpy.data.meshes.new('Piso_cot_4792_1094_z22')
me_piso_cot_4792_1094_z22.from_pydata([(-0.5, -0.5, -0.05), (0.5, -0.5, -0.05), (0.5, 0.5, -0.05), (-0.5, 0.5, -0.05), (-0.5, -0.5, 0.05), (0.5, -0.5, 0.05), (0.5, 0.5, 0.05), (-0.5, 0.5, 0.05)], [], [(0, 1, 2, 3), (4, 7, 6, 5), (0, 4, 5, 1), (2, 6, 7, 3), (0, 3, 7, 4), (1, 5, 6, 2)])
me_piso_cot_4792_1094_z22.materials.append(mat_mat_pisos)
me_piso_cot_4792_1094_z22.update()

# ---- objects
ob_parede_externa_norte_y1079_x4792_4799 = bpy.data.objects.new('Parede_Externa_Norte_Y1079_X4792_4799', None)
ob_bloco_dungeon_wall_4792_1079_z22 = bpy.data.objects.new('Bloco_dungeon_wall_4792_1079_z22', me_bloco_dungeon_wall_4792_1079_z22)
ob_bloco_dungeon_wall_4793_1079_z22 = bpy.data.objects.new('Bloco_dungeon_wall_4793_1079_z22', me_bloco_dungeon_wall_4793_1079_z22)
ob_bloco_dungeon_wall_4794_1079_z22 = bpy.data.objects.new('Bloco_dungeon_wall_4794_1079_z22', me_bloco_dungeon_wall_4794_1079_z22)
ob_bloco_dungeon_wall_4795_1079_z22 = bpy.data.objects.new('Bloco_dungeon_wall_4795_1079_z22', me_bloco_dungeon_wall_4795_1079_z22)
ob_bloco_dungeon_wall_4796_1079_z22 = bpy.data.objects.new('Bloco_dungeon_wall_4796_1079_z22', me_bloco_dungeon_wall_4796_1079_z22)
ob_bloco_dungeon_wall_4797_1079_z22 = bpy.data.objects.new('Bloco_dungeon_wall_4797_1079_z22', me_bloco_dungeon_wall_4797_1079_z22)
ob_bloco_dungeon_wall_4798_1079_z22 = bpy.data.objects.new('Bloco_dungeon_wall_4798_1079_z22', me_bloco_dungeon_wall_4798_1079_z22)
ob_bloco_dungeon_wall_4799_1079_z22 = bpy.data.objects.new('Bloco_dungeon_wall_4799_1079_z22', me_bloco_dungeon_wall_4799_1079_z22)
ob_parede_externa_sul_y1095_x4792_4792 = bpy.data.objects.new('Parede_Externa_Sul_Y1095_X4792_4792', None)
ob_bloco_dungeon_wall_4792_1095_z22 = bpy.data.objects.new('Bloco_dungeon_wall_4792_1095_z22', me_bloco_dungeon_wall_4792_1095_z22)
ob_parede_externa_sul_y1095_x4795_4799 = bpy.data.objects.new('Parede_Externa_Sul_Y1095_X4795_4799', None)
ob_bloco_dungeon_wall_4795_1095_z22 = bpy.data.objects.new('Bloco_dungeon_wall_4795_1095_z22', me_bloco_dungeon_wall_4795_1095_z22)
ob_bloco_dungeon_wall_4796_1095_z22 = bpy.data.objects.new('Bloco_dungeon_wall_4796_1095_z22', me_bloco_dungeon_wall_4796_1095_z22)
ob_bloco_dungeon_wall_4797_1095_z22 = bpy.data.objects.new('Bloco_dungeon_wall_4797_1095_z22', me_bloco_dungeon_wall_4797_1095_z22)
ob_bloco_dungeon_wall_4798_1095_z22 = bpy.data.objects.new('Bloco_dungeon_wall_4798_1095_z22', me_bloco_dungeon_wall_4798_1095_z22)
ob_bloco_dungeon_wall_4799_1095_z22 = bpy.data.objects.new('Bloco_dungeon_wall_4799_1095_z22', me_bloco_dungeon_wall_4799_1095_z22)
ob_parede_externa_leste_x4799_y1080_1094 = bpy.data.objects.new('Parede_Externa_Leste_X4799_Y1080_1094', None)
ob_bloco_dungeon_wall_4799_1080_z22 = bpy.data.objects.new('Bloco_dungeon_wall_4799_1080_z22', me_bloco_dungeon_wall_4799_1080_z22)
ob_bloco_dungeon_wall_4799_1081_z22 = bpy.data.objects.new('Bloco_dungeon_wall_4799_1081_z22', me_bloco_dungeon_wall_4799_1081_z22)
ob_bloco_dungeon_wall_4799_1082_z22 = bpy.data.objects.new('Bloco_dungeon_wall_4799_1082_z22', me_bloco_dungeon_wall_4799_1082_z22)
ob_bloco_dungeon_wall_4799_1083_z22 = bpy.data.objects.new('Bloco_dungeon_wall_4799_1083_z22', me_bloco_dungeon_wall_4799_1083_z22)
ob_bloco_dungeon_wall_4799_1084_z22 = bpy.data.objects.new('Bloco_dungeon_wall_4799_1084_z22', me_bloco_dungeon_wall_4799_1084_z22)
ob_bloco_dungeon_wall_4799_1085_z22 = bpy.data.objects.new('Bloco_dungeon_wall_4799_1085_z22', me_bloco_dungeon_wall_4799_1085_z22)
ob_bloco_dungeon_wall_4799_1086_z22 = bpy.data.objects.new('Bloco_dungeon_wall_4799_1086_z22', me_bloco_dungeon_wall_4799_1086_z22)
ob_bloco_dungeon_wall_4799_1087_z22 = bpy.data.objects.new('Bloco_dungeon_wall_4799_1087_z22', me_bloco_dungeon_wall_4799_1087_z22)
ob_bloco_dungeon_wall_4799_1088_z22 = bpy.data.objects.new('Bloco_dungeon_wall_4799_1088_z22', me_bloco_dungeon_wall_4799_1088_z22)
ob_bloco_dungeon_wall_4799_1089_z22 = bpy.data.objects.new('Bloco_dungeon_wall_4799_1089_z22', me_bloco_dungeon_wall_4799_1089_z22)
ob_bloco_dungeon_wall_4799_1090_z22 = bpy.data.objects.new('Bloco_dungeon_wall_4799_1090_z22', me_bloco_dungeon_wall_4799_1090_z22)
ob_bloco_dungeon_wall_4799_1091_z22 = bpy.data.objects.new('Bloco_dungeon_wall_4799_1091_z22', me_bloco_dungeon_wall_4799_1091_z22)
ob_bloco_dungeon_wall_4799_1092_z22 = bpy.data.objects.new('Bloco_dungeon_wall_4799_1092_z22', me_bloco_dungeon_wall_4799_1092_z22)
ob_bloco_dungeon_wall_4799_1093_z22 = bpy.data.objects.new('Bloco_dungeon_wall_4799_1093_z22', me_bloco_dungeon_wall_4799_1093_z22)
ob_bloco_dungeon_wall_4799_1094_z22 = bpy.data.objects.new('Bloco_dungeon_wall_4799_1094_z22', me_bloco_dungeon_wall_4799_1094_z22)
ob_parede_interna_ew_02_y1080_x4795_4795 = bpy.data.objects.new('Parede_Interna_EW_02_Y1080_X4795_4795', None)
ob_bloco_wall_torch_4795_1080_z37 = bpy.data.objects.new('Bloco_wall_torch_4795_1080_z37', me_bloco_wall_torch_4795_1080_z37)
ob_pisos_lajes = bpy.data.objects.new('Pisos_Lajes', None)
ob_piso_counter_4793_1082_z22 = bpy.data.objects.new('Piso_counter_4793_1082_z22', me_piso_counter_4793_1082_z22)
ob_piso_counter_4794_1082_z22 = bpy.data.objects.new('Piso_counter_4794_1082_z22', me_piso_counter_4794_1082_z22)
ob_piso_counter_4793_1083_z22 = bpy.data.objects.new('Piso_counter_4793_1083_z22', me_piso_counter_4793_1083_z22)
ob_piso_counter_4794_1083_z22 = bpy.data.objects.new('Piso_counter_4794_1083_z22', me_piso_counter_4794_1083_z22)
ob_piso_foot_stool_4795_1083_z22 = bpy.data.objects.new('Piso_foot_stool_4795_1083_z22', me_piso_foot_stool_4795_1083_z22)
ob_piso_counter_4793_1084_z22 = bpy.data.objects.new('Piso_counter_4793_1084_z22', me_piso_counter_4793_1084_z22)
ob_piso_counter_4794_1084_z22 = bpy.data.objects.new('Piso_counter_4794_1084_z22', me_piso_counter_4794_1084_z22)
ob_piso_counter_4793_1085_z22 = bpy.data.objects.new('Piso_counter_4793_1085_z22', me_piso_counter_4793_1085_z22)
ob_piso_counter_4794_1085_z22 = bpy.data.objects.new('Piso_counter_4794_1085_z22', me_piso_counter_4794_1085_z22)
ob_piso_counter_4793_1086_z22 = bpy.data.objects.new('Piso_counter_4793_1086_z22', me_piso_counter_4793_1086_z22)
ob_piso_counter_4794_1086_z22 = bpy.data.objects.new('Piso_counter_4794_1086_z22', me_piso_counter_4794_1086_z22)
ob_piso_foot_stool_4795_1086_z22 = bpy.data.objects.new('Piso_foot_stool_4795_1086_z22', me_piso_foot_stool_4795_1086_z22)
ob_piso_counter_4793_1087_z22 = bpy.data.objects.new('Piso_counter_4793_1087_z22', me_piso_counter_4793_1087_z22)
ob_piso_counter_4794_1087_z22 = bpy.data.objects.new('Piso_counter_4794_1087_z22', me_piso_counter_4794_1087_z22)
ob_piso_counter_4793_1088_z22 = bpy.data.objects.new('Piso_counter_4793_1088_z22', me_piso_counter_4793_1088_z22)
ob_piso_counter_4794_1088_z22 = bpy.data.objects.new('Piso_counter_4794_1088_z22', me_piso_counter_4794_1088_z22)
ob_piso_counter_4793_1089_z22 = bpy.data.objects.new('Piso_counter_4793_1089_z22', me_piso_counter_4793_1089_z22)
ob_piso_counter_4794_1089_z22 = bpy.data.objects.new('Piso_counter_4794_1089_z22', me_piso_counter_4794_1089_z22)
ob_piso_foot_stool_4795_1089_z22 = bpy.data.objects.new('Piso_foot_stool_4795_1089_z22', me_piso_foot_stool_4795_1089_z22)
ob_piso_counter_4793_1090_z22 = bpy.data.objects.new('Piso_counter_4793_1090_z22', me_piso_counter_4793_1090_z22)
ob_piso_counter_4794_1090_z22 = bpy.data.objects.new('Piso_counter_4794_1090_z22', me_piso_counter_4794_1090_z22)
ob_piso_counter_4793_1091_z22 = bpy.data.objects.new('Piso_counter_4793_1091_z22', me_piso_counter_4793_1091_z22)
ob_piso_counter_4794_1091_z22 = bpy.data.objects.new('Piso_counter_4794_1091_z22', me_piso_counter_4794_1091_z22)
ob_piso_cot_4792_1094_z22 = bpy.data.objects.new('Piso_cot_4792_1094_z22', me_piso_cot_4792_1094_z22)

# ---- transforms, parenting, visibility, modifiers, constraints
ob_parede_externa_norte_y1079_x4792_4799.location = (0.0, -8.0, 0.0)
ob_parede_externa_norte_y1079_x4792_4799.empty_display_type = 'CUBE'
ob_bloco_dungeon_wall_4792_1079_z22.parent = ob_parede_externa_norte_y1079_x4792_4799
ob_bloco_dungeon_wall_4792_1079_z22.matrix_parent_inverse = Matrix(((1.0, -0.0, 0.0, -0.0), (-0.0, 1.0, -0.0, 8.0), (0.0, -0.0, 1.0, -0.0), (-0.0, 0.0, -0.0, 1.0)))
ob_bloco_dungeon_wall_4792_1079_z22.location = (-3.5, -8.325, 1.32)
ob_bloco_dungeon_wall_4793_1079_z22.parent = ob_parede_externa_norte_y1079_x4792_4799
ob_bloco_dungeon_wall_4793_1079_z22.matrix_parent_inverse = Matrix(((1.0, -0.0, 0.0, -0.0), (-0.0, 1.0, -0.0, 8.0), (0.0, -0.0, 1.0, -0.0), (-0.0, 0.0, -0.0, 1.0)))
ob_bloco_dungeon_wall_4793_1079_z22.location = (-2.5, -8.325, 1.32)
ob_bloco_dungeon_wall_4794_1079_z22.parent = ob_parede_externa_norte_y1079_x4792_4799
ob_bloco_dungeon_wall_4794_1079_z22.matrix_parent_inverse = Matrix(((1.0, -0.0, 0.0, -0.0), (-0.0, 1.0, -0.0, 8.0), (0.0, -0.0, 1.0, -0.0), (-0.0, 0.0, -0.0, 1.0)))
ob_bloco_dungeon_wall_4794_1079_z22.location = (-1.5, -8.325, 1.32)
ob_bloco_dungeon_wall_4795_1079_z22.parent = ob_parede_externa_norte_y1079_x4792_4799
ob_bloco_dungeon_wall_4795_1079_z22.matrix_parent_inverse = Matrix(((1.0, -0.0, 0.0, -0.0), (-0.0, 1.0, -0.0, 8.0), (0.0, -0.0, 1.0, -0.0), (-0.0, 0.0, -0.0, 1.0)))
ob_bloco_dungeon_wall_4795_1079_z22.location = (-0.5, -8.325, 1.32)
ob_bloco_dungeon_wall_4796_1079_z22.parent = ob_parede_externa_norte_y1079_x4792_4799
ob_bloco_dungeon_wall_4796_1079_z22.matrix_parent_inverse = Matrix(((1.0, -0.0, 0.0, -0.0), (-0.0, 1.0, -0.0, 8.0), (0.0, -0.0, 1.0, -0.0), (-0.0, 0.0, -0.0, 1.0)))
ob_bloco_dungeon_wall_4796_1079_z22.location = (0.5, -8.325, 1.32)
ob_bloco_dungeon_wall_4797_1079_z22.parent = ob_parede_externa_norte_y1079_x4792_4799
ob_bloco_dungeon_wall_4797_1079_z22.matrix_parent_inverse = Matrix(((1.0, -0.0, 0.0, -0.0), (-0.0, 1.0, -0.0, 8.0), (0.0, -0.0, 1.0, -0.0), (-0.0, 0.0, -0.0, 1.0)))
ob_bloco_dungeon_wall_4797_1079_z22.location = (1.5, -8.325, 1.32)
ob_bloco_dungeon_wall_4798_1079_z22.parent = ob_parede_externa_norte_y1079_x4792_4799
ob_bloco_dungeon_wall_4798_1079_z22.matrix_parent_inverse = Matrix(((1.0, -0.0, 0.0, -0.0), (-0.0, 1.0, -0.0, 8.0), (0.0, -0.0, 1.0, -0.0), (-0.0, 0.0, -0.0, 1.0)))
ob_bloco_dungeon_wall_4798_1079_z22.location = (2.5, -8.325, 1.32)
ob_bloco_dungeon_wall_4799_1079_z22.parent = ob_parede_externa_norte_y1079_x4792_4799
ob_bloco_dungeon_wall_4799_1079_z22.matrix_parent_inverse = Matrix(((1.0, -0.0, 0.0, -0.0), (-0.0, 1.0, -0.0, 8.0), (0.0, -0.0, 1.0, -0.0), (-0.0, 0.0, -0.0, 1.0)))
ob_bloco_dungeon_wall_4799_1079_z22.location = (3.5, -8.325, 1.32)
ob_parede_externa_sul_y1095_x4792_4792.location = (-3.5, 8.0, 0.0)
ob_parede_externa_sul_y1095_x4792_4792.empty_display_type = 'CUBE'
ob_bloco_dungeon_wall_4792_1095_z22.parent = ob_parede_externa_sul_y1095_x4792_4792
ob_bloco_dungeon_wall_4792_1095_z22.matrix_parent_inverse = Matrix(((1.0, -0.0, 0.0, 3.5), (-0.0, 1.0, -0.0, -8.0), (0.0, -0.0, 1.0, -0.0), (-0.0, 0.0, -0.0, 1.0)))
ob_bloco_dungeon_wall_4792_1095_z22.location = (-3.5, 7.675, 1.32)
ob_parede_externa_sul_y1095_x4795_4799.location = (1.5, 8.0, 0.0)
ob_parede_externa_sul_y1095_x4795_4799.empty_display_type = 'CUBE'
ob_bloco_dungeon_wall_4795_1095_z22.parent = ob_parede_externa_sul_y1095_x4795_4799
ob_bloco_dungeon_wall_4795_1095_z22.matrix_parent_inverse = Matrix(((1.0, -0.0, 0.0, -1.5), (-0.0, 1.0, -0.0, -8.0), (0.0, -0.0, 1.0, -0.0), (-0.0, 0.0, -0.0, 1.0)))
ob_bloco_dungeon_wall_4795_1095_z22.location = (-0.5, 7.675, 1.32)
ob_bloco_dungeon_wall_4796_1095_z22.parent = ob_parede_externa_sul_y1095_x4795_4799
ob_bloco_dungeon_wall_4796_1095_z22.matrix_parent_inverse = Matrix(((1.0, -0.0, 0.0, -1.5), (-0.0, 1.0, -0.0, -8.0), (0.0, -0.0, 1.0, -0.0), (-0.0, 0.0, -0.0, 1.0)))
ob_bloco_dungeon_wall_4796_1095_z22.location = (0.5, 7.675, 1.32)
ob_bloco_dungeon_wall_4797_1095_z22.parent = ob_parede_externa_sul_y1095_x4795_4799
ob_bloco_dungeon_wall_4797_1095_z22.matrix_parent_inverse = Matrix(((1.0, -0.0, 0.0, -1.5), (-0.0, 1.0, -0.0, -8.0), (0.0, -0.0, 1.0, -0.0), (-0.0, 0.0, -0.0, 1.0)))
ob_bloco_dungeon_wall_4797_1095_z22.location = (1.5, 7.675, 1.32)
ob_bloco_dungeon_wall_4798_1095_z22.parent = ob_parede_externa_sul_y1095_x4795_4799
ob_bloco_dungeon_wall_4798_1095_z22.matrix_parent_inverse = Matrix(((1.0, -0.0, 0.0, -1.5), (-0.0, 1.0, -0.0, -8.0), (0.0, -0.0, 1.0, -0.0), (-0.0, 0.0, -0.0, 1.0)))
ob_bloco_dungeon_wall_4798_1095_z22.location = (2.5, 7.675, 1.32)
ob_bloco_dungeon_wall_4799_1095_z22.parent = ob_parede_externa_sul_y1095_x4795_4799
ob_bloco_dungeon_wall_4799_1095_z22.matrix_parent_inverse = Matrix(((1.0, -0.0, 0.0, -1.5), (-0.0, 1.0, -0.0, -8.0), (0.0, -0.0, 1.0, -0.0), (-0.0, 0.0, -0.0, 1.0)))
ob_bloco_dungeon_wall_4799_1095_z22.location = (3.5, 7.675, 1.32)
ob_parede_externa_leste_x4799_y1080_1094.location = (3.5, 0.0, 0.0)
ob_parede_externa_leste_x4799_y1080_1094.empty_display_type = 'CUBE'
ob_bloco_dungeon_wall_4799_1080_z22.parent = ob_parede_externa_leste_x4799_y1080_1094
ob_bloco_dungeon_wall_4799_1080_z22.matrix_parent_inverse = Matrix(((1.0, -0.0, 0.0, -3.5), (-0.0, 1.0, -0.0, 0.0), (0.0, -0.0, 1.0, -0.0), (-0.0, 0.0, -0.0, 1.0)))
ob_bloco_dungeon_wall_4799_1080_z22.location = (3.175, -7.0, 1.32)
ob_bloco_dungeon_wall_4799_1081_z22.parent = ob_parede_externa_leste_x4799_y1080_1094
ob_bloco_dungeon_wall_4799_1081_z22.matrix_parent_inverse = Matrix(((1.0, -0.0, 0.0, -3.5), (-0.0, 1.0, -0.0, 0.0), (0.0, -0.0, 1.0, -0.0), (-0.0, 0.0, -0.0, 1.0)))
ob_bloco_dungeon_wall_4799_1081_z22.location = (3.175, -6.0, 1.32)
ob_bloco_dungeon_wall_4799_1082_z22.parent = ob_parede_externa_leste_x4799_y1080_1094
ob_bloco_dungeon_wall_4799_1082_z22.matrix_parent_inverse = Matrix(((1.0, -0.0, 0.0, -3.5), (-0.0, 1.0, -0.0, 0.0), (0.0, -0.0, 1.0, -0.0), (-0.0, 0.0, -0.0, 1.0)))
ob_bloco_dungeon_wall_4799_1082_z22.location = (3.175, -5.0, 1.32)
ob_bloco_dungeon_wall_4799_1083_z22.parent = ob_parede_externa_leste_x4799_y1080_1094
ob_bloco_dungeon_wall_4799_1083_z22.matrix_parent_inverse = Matrix(((1.0, -0.0, 0.0, -3.5), (-0.0, 1.0, -0.0, 0.0), (0.0, -0.0, 1.0, -0.0), (-0.0, 0.0, -0.0, 1.0)))
ob_bloco_dungeon_wall_4799_1083_z22.location = (3.175, -4.0, 1.32)
ob_bloco_dungeon_wall_4799_1084_z22.parent = ob_parede_externa_leste_x4799_y1080_1094
ob_bloco_dungeon_wall_4799_1084_z22.matrix_parent_inverse = Matrix(((1.0, -0.0, 0.0, -3.5), (-0.0, 1.0, -0.0, 0.0), (0.0, -0.0, 1.0, -0.0), (-0.0, 0.0, -0.0, 1.0)))
ob_bloco_dungeon_wall_4799_1084_z22.location = (3.175, -3.0, 1.32)
ob_bloco_dungeon_wall_4799_1085_z22.parent = ob_parede_externa_leste_x4799_y1080_1094
ob_bloco_dungeon_wall_4799_1085_z22.matrix_parent_inverse = Matrix(((1.0, -0.0, 0.0, -3.5), (-0.0, 1.0, -0.0, 0.0), (0.0, -0.0, 1.0, -0.0), (-0.0, 0.0, -0.0, 1.0)))
ob_bloco_dungeon_wall_4799_1085_z22.location = (3.175, -2.0, 1.32)
ob_bloco_dungeon_wall_4799_1086_z22.parent = ob_parede_externa_leste_x4799_y1080_1094
ob_bloco_dungeon_wall_4799_1086_z22.matrix_parent_inverse = Matrix(((1.0, -0.0, 0.0, -3.5), (-0.0, 1.0, -0.0, 0.0), (0.0, -0.0, 1.0, -0.0), (-0.0, 0.0, -0.0, 1.0)))
ob_bloco_dungeon_wall_4799_1086_z22.location = (3.175, -1.0, 1.32)
ob_bloco_dungeon_wall_4799_1087_z22.parent = ob_parede_externa_leste_x4799_y1080_1094
ob_bloco_dungeon_wall_4799_1087_z22.matrix_parent_inverse = Matrix(((1.0, -0.0, 0.0, -3.5), (-0.0, 1.0, -0.0, 0.0), (0.0, -0.0, 1.0, -0.0), (-0.0, 0.0, -0.0, 1.0)))
ob_bloco_dungeon_wall_4799_1087_z22.location = (3.175, 0.0, 1.32)
ob_bloco_dungeon_wall_4799_1088_z22.parent = ob_parede_externa_leste_x4799_y1080_1094
ob_bloco_dungeon_wall_4799_1088_z22.matrix_parent_inverse = Matrix(((1.0, -0.0, 0.0, -3.5), (-0.0, 1.0, -0.0, 0.0), (0.0, -0.0, 1.0, -0.0), (-0.0, 0.0, -0.0, 1.0)))
ob_bloco_dungeon_wall_4799_1088_z22.location = (3.175, 1.0, 1.32)
ob_bloco_dungeon_wall_4799_1089_z22.parent = ob_parede_externa_leste_x4799_y1080_1094
ob_bloco_dungeon_wall_4799_1089_z22.matrix_parent_inverse = Matrix(((1.0, -0.0, 0.0, -3.5), (-0.0, 1.0, -0.0, 0.0), (0.0, -0.0, 1.0, -0.0), (-0.0, 0.0, -0.0, 1.0)))
ob_bloco_dungeon_wall_4799_1089_z22.location = (3.175, 2.0, 1.32)
ob_bloco_dungeon_wall_4799_1090_z22.parent = ob_parede_externa_leste_x4799_y1080_1094
ob_bloco_dungeon_wall_4799_1090_z22.matrix_parent_inverse = Matrix(((1.0, -0.0, 0.0, -3.5), (-0.0, 1.0, -0.0, 0.0), (0.0, -0.0, 1.0, -0.0), (-0.0, 0.0, -0.0, 1.0)))
ob_bloco_dungeon_wall_4799_1090_z22.location = (3.175, 3.0, 1.32)
ob_bloco_dungeon_wall_4799_1091_z22.parent = ob_parede_externa_leste_x4799_y1080_1094
ob_bloco_dungeon_wall_4799_1091_z22.matrix_parent_inverse = Matrix(((1.0, -0.0, 0.0, -3.5), (-0.0, 1.0, -0.0, 0.0), (0.0, -0.0, 1.0, -0.0), (-0.0, 0.0, -0.0, 1.0)))
ob_bloco_dungeon_wall_4799_1091_z22.location = (3.175, 4.0, 1.32)
ob_bloco_dungeon_wall_4799_1092_z22.parent = ob_parede_externa_leste_x4799_y1080_1094
ob_bloco_dungeon_wall_4799_1092_z22.matrix_parent_inverse = Matrix(((1.0, -0.0, 0.0, -3.5), (-0.0, 1.0, -0.0, 0.0), (0.0, -0.0, 1.0, -0.0), (-0.0, 0.0, -0.0, 1.0)))
ob_bloco_dungeon_wall_4799_1092_z22.location = (3.175, 5.0, 1.32)
ob_bloco_dungeon_wall_4799_1093_z22.parent = ob_parede_externa_leste_x4799_y1080_1094
ob_bloco_dungeon_wall_4799_1093_z22.matrix_parent_inverse = Matrix(((1.0, -0.0, 0.0, -3.5), (-0.0, 1.0, -0.0, 0.0), (0.0, -0.0, 1.0, -0.0), (-0.0, 0.0, -0.0, 1.0)))
ob_bloco_dungeon_wall_4799_1093_z22.location = (3.175, 6.0, 1.32)
ob_bloco_dungeon_wall_4799_1094_z22.parent = ob_parede_externa_leste_x4799_y1080_1094
ob_bloco_dungeon_wall_4799_1094_z22.matrix_parent_inverse = Matrix(((1.0, -0.0, 0.0, -3.5), (-0.0, 1.0, -0.0, 0.0), (0.0, -0.0, 1.0, -0.0), (-0.0, 0.0, -0.0, 1.0)))
ob_bloco_dungeon_wall_4799_1094_z22.location = (3.175, 7.0, 1.32)
ob_parede_interna_ew_02_y1080_x4795_4795.location = (-0.5, -7.0, 1.8)
ob_parede_interna_ew_02_y1080_x4795_4795.empty_display_type = 'CUBE'
ob_bloco_wall_torch_4795_1080_z37.parent = ob_parede_interna_ew_02_y1080_x4795_4795
ob_bloco_wall_torch_4795_1080_z37.matrix_parent_inverse = Matrix(((1.0, -0.0, 0.0, 0.5), (-0.0, 1.0, -0.0, 7.0), (0.0, -0.0, 1.0, -1.8), (-0.0, 0.0, -0.0, 1.0)))
ob_bloco_wall_torch_4795_1080_z37.location = (-0.5, -7.325, 1.86)
ob_pisos_lajes.location = (0.0, 0.0, 0.0)
ob_pisos_lajes.empty_display_type = 'CUBE'
ob_piso_counter_4793_1082_z22.parent = ob_pisos_lajes
ob_piso_counter_4793_1082_z22.location = (-2.5, -5.0, -0.05)
ob_piso_counter_4794_1082_z22.parent = ob_pisos_lajes
ob_piso_counter_4794_1082_z22.location = (-1.5, -5.0, -0.05)
ob_piso_counter_4793_1083_z22.parent = ob_pisos_lajes
ob_piso_counter_4793_1083_z22.location = (-2.5, -4.0, -0.05)
ob_piso_counter_4794_1083_z22.parent = ob_pisos_lajes
ob_piso_counter_4794_1083_z22.location = (-1.5, -4.0, -0.05)
ob_piso_foot_stool_4795_1083_z22.parent = ob_pisos_lajes
ob_piso_foot_stool_4795_1083_z22.location = (-0.5, -4.0, -0.05)
ob_piso_counter_4793_1084_z22.parent = ob_pisos_lajes
ob_piso_counter_4793_1084_z22.location = (-2.5, -3.0, -0.05)
ob_piso_counter_4794_1084_z22.parent = ob_pisos_lajes
ob_piso_counter_4794_1084_z22.location = (-1.5, -3.0, -0.05)
ob_piso_counter_4793_1085_z22.parent = ob_pisos_lajes
ob_piso_counter_4793_1085_z22.location = (-2.5, -2.0, -0.05)
ob_piso_counter_4794_1085_z22.parent = ob_pisos_lajes
ob_piso_counter_4794_1085_z22.location = (-1.5, -2.0, -0.05)
ob_piso_counter_4793_1086_z22.parent = ob_pisos_lajes
ob_piso_counter_4793_1086_z22.location = (-2.5, -1.0, -0.05)
ob_piso_counter_4794_1086_z22.parent = ob_pisos_lajes
ob_piso_counter_4794_1086_z22.location = (-1.5, -1.0, -0.05)
ob_piso_foot_stool_4795_1086_z22.parent = ob_pisos_lajes
ob_piso_foot_stool_4795_1086_z22.location = (-0.5, -1.0, -0.05)
ob_piso_counter_4793_1087_z22.parent = ob_pisos_lajes
ob_piso_counter_4793_1087_z22.location = (-2.5, 0.0, -0.05)
ob_piso_counter_4794_1087_z22.parent = ob_pisos_lajes
ob_piso_counter_4794_1087_z22.location = (-1.5, 0.0, -0.05)
ob_piso_counter_4793_1088_z22.parent = ob_pisos_lajes
ob_piso_counter_4793_1088_z22.location = (-2.5, 1.0, -0.05)
ob_piso_counter_4794_1088_z22.parent = ob_pisos_lajes
ob_piso_counter_4794_1088_z22.location = (-1.5, 1.0, -0.05)
ob_piso_counter_4793_1089_z22.parent = ob_pisos_lajes
ob_piso_counter_4793_1089_z22.location = (-2.5, 2.0, -0.05)
ob_piso_counter_4794_1089_z22.parent = ob_pisos_lajes
ob_piso_counter_4794_1089_z22.location = (-1.5, 2.0, -0.05)
ob_piso_foot_stool_4795_1089_z22.parent = ob_pisos_lajes
ob_piso_foot_stool_4795_1089_z22.location = (-0.5, 2.0, -0.05)
ob_piso_counter_4793_1090_z22.parent = ob_pisos_lajes
ob_piso_counter_4793_1090_z22.location = (-2.5, 3.0, -0.05)
ob_piso_counter_4794_1090_z22.parent = ob_pisos_lajes
ob_piso_counter_4794_1090_z22.location = (-1.5, 3.0, -0.05)
ob_piso_counter_4793_1091_z22.parent = ob_pisos_lajes
ob_piso_counter_4793_1091_z22.location = (-2.5, 4.0, -0.05)
ob_piso_counter_4794_1091_z22.parent = ob_pisos_lajes
ob_piso_counter_4794_1091_z22.location = (-1.5, 4.0, -0.05)
ob_piso_cot_4792_1094_z22.parent = ob_pisos_lajes
ob_piso_cot_4792_1094_z22.location = (-3.5, 7.0, -0.05)

# ---- collection membership
col_01_paredes_externas.objects.link(ob_parede_externa_norte_y1079_x4792_4799)
col_01_paredes_externas.objects.link(ob_bloco_dungeon_wall_4792_1079_z22)
col_01_paredes_externas.objects.link(ob_bloco_dungeon_wall_4793_1079_z22)
col_01_paredes_externas.objects.link(ob_bloco_dungeon_wall_4794_1079_z22)
col_01_paredes_externas.objects.link(ob_bloco_dungeon_wall_4795_1079_z22)
col_01_paredes_externas.objects.link(ob_bloco_dungeon_wall_4796_1079_z22)
col_01_paredes_externas.objects.link(ob_bloco_dungeon_wall_4797_1079_z22)
col_01_paredes_externas.objects.link(ob_bloco_dungeon_wall_4798_1079_z22)
col_01_paredes_externas.objects.link(ob_bloco_dungeon_wall_4799_1079_z22)
col_01_paredes_externas.objects.link(ob_parede_externa_sul_y1095_x4792_4792)
col_01_paredes_externas.objects.link(ob_bloco_dungeon_wall_4792_1095_z22)
col_01_paredes_externas.objects.link(ob_parede_externa_sul_y1095_x4795_4799)
col_01_paredes_externas.objects.link(ob_bloco_dungeon_wall_4795_1095_z22)
col_01_paredes_externas.objects.link(ob_bloco_dungeon_wall_4796_1095_z22)
col_01_paredes_externas.objects.link(ob_bloco_dungeon_wall_4797_1095_z22)
col_01_paredes_externas.objects.link(ob_bloco_dungeon_wall_4798_1095_z22)
col_01_paredes_externas.objects.link(ob_bloco_dungeon_wall_4799_1095_z22)
col_01_paredes_externas.objects.link(ob_parede_externa_leste_x4799_y1080_1094)
col_01_paredes_externas.objects.link(ob_bloco_dungeon_wall_4799_1080_z22)
col_01_paredes_externas.objects.link(ob_bloco_dungeon_wall_4799_1081_z22)
col_01_paredes_externas.objects.link(ob_bloco_dungeon_wall_4799_1082_z22)
col_01_paredes_externas.objects.link(ob_bloco_dungeon_wall_4799_1083_z22)
col_01_paredes_externas.objects.link(ob_bloco_dungeon_wall_4799_1084_z22)
col_01_paredes_externas.objects.link(ob_bloco_dungeon_wall_4799_1085_z22)
col_01_paredes_externas.objects.link(ob_bloco_dungeon_wall_4799_1086_z22)
col_01_paredes_externas.objects.link(ob_bloco_dungeon_wall_4799_1087_z22)
col_01_paredes_externas.objects.link(ob_bloco_dungeon_wall_4799_1088_z22)
col_01_paredes_externas.objects.link(ob_bloco_dungeon_wall_4799_1089_z22)
col_01_paredes_externas.objects.link(ob_bloco_dungeon_wall_4799_1090_z22)
col_01_paredes_externas.objects.link(ob_bloco_dungeon_wall_4799_1091_z22)
col_01_paredes_externas.objects.link(ob_bloco_dungeon_wall_4799_1092_z22)
col_01_paredes_externas.objects.link(ob_bloco_dungeon_wall_4799_1093_z22)
col_01_paredes_externas.objects.link(ob_bloco_dungeon_wall_4799_1094_z22)
col_02_paredes_internas.objects.link(ob_parede_interna_ew_02_y1080_x4795_4795)
col_02_paredes_internas.objects.link(ob_bloco_wall_torch_4795_1080_z37)
col_03_pisos_escadas.objects.link(ob_pisos_lajes)
col_03_pisos_escadas.objects.link(ob_piso_counter_4793_1082_z22)
col_03_pisos_escadas.objects.link(ob_piso_counter_4794_1082_z22)
col_03_pisos_escadas.objects.link(ob_piso_counter_4793_1083_z22)
col_03_pisos_escadas.objects.link(ob_piso_counter_4794_1083_z22)
col_03_pisos_escadas.objects.link(ob_piso_foot_stool_4795_1083_z22)
col_03_pisos_escadas.objects.link(ob_piso_counter_4793_1084_z22)
col_03_pisos_escadas.objects.link(ob_piso_counter_4794_1084_z22)
col_03_pisos_escadas.objects.link(ob_piso_counter_4793_1085_z22)
col_03_pisos_escadas.objects.link(ob_piso_counter_4794_1085_z22)
col_03_pisos_escadas.objects.link(ob_piso_counter_4793_1086_z22)
col_03_pisos_escadas.objects.link(ob_piso_counter_4794_1086_z22)
col_03_pisos_escadas.objects.link(ob_piso_foot_stool_4795_1086_z22)
col_03_pisos_escadas.objects.link(ob_piso_counter_4793_1087_z22)
col_03_pisos_escadas.objects.link(ob_piso_counter_4794_1087_z22)
col_03_pisos_escadas.objects.link(ob_piso_counter_4793_1088_z22)
col_03_pisos_escadas.objects.link(ob_piso_counter_4794_1088_z22)
col_03_pisos_escadas.objects.link(ob_piso_counter_4793_1089_z22)
col_03_pisos_escadas.objects.link(ob_piso_counter_4794_1089_z22)
col_03_pisos_escadas.objects.link(ob_piso_foot_stool_4795_1089_z22)
col_03_pisos_escadas.objects.link(ob_piso_counter_4793_1090_z22)
col_03_pisos_escadas.objects.link(ob_piso_counter_4794_1090_z22)
col_03_pisos_escadas.objects.link(ob_piso_counter_4793_1091_z22)
col_03_pisos_escadas.objects.link(ob_piso_counter_4794_1091_z22)
col_03_pisos_escadas.objects.link(ob_piso_cot_4792_1094_z22)

# ---- scene / render settings (as saved in the file)
scene.frame_start = 1; scene.frame_end = 250; scene.frame_set(1)
scene.render.engine = 'BLENDER_EEVEE_NEXT'
scene.render.bake_bias = 0.0
scene.render.bake_samples = 0
scene.cycles.sampling_pattern = 'TABULATED_SOBOL'
scene.eevee.use_volume_custom_range = False
bpy.context.view_layer.update()

# ---- added for rendering (the .blend has no active camera and no usable light): camera, sun + grey world if the file has none
cam_auto = bpy.data.cameras.new('AutoCamera')
cam_auto.lens = 50.0
cam_auto.sensor_width = 36.0
cam_auto.clip_end = 1000.0
ob_auto_camera = bpy.data.objects.new('AutoCamera', cam_auto)
scene.collection.objects.link(ob_auto_camera)
ob_auto_camera.location = (17.0309, -20.7621, 14.8947)
ob_auto_camera.rotation_euler = (1.09748, -7.21219e-08, 0.694738)
scene.camera = ob_auto_camera
light_auto_sun = bpy.data.lights.new('AutoSun', 'SUN')
light_auto_sun.energy = 3.0
light_auto_sun.angle = 0.0523599
ob_auto_sun = bpy.data.objects.new('AutoSun', light_auto_sun)
scene.collection.objects.link(ob_auto_sun)
ob_auto_sun.rotation_euler = (0.872665, 0.174533, 0.523599)
if scene.world is None:
    world_auto = bpy.data.worlds.new('AutoWorld')
    world_auto.color = (0.3, 0.3, 0.3)
    scene.world = world_auto
bpy.context.view_layer.update()
